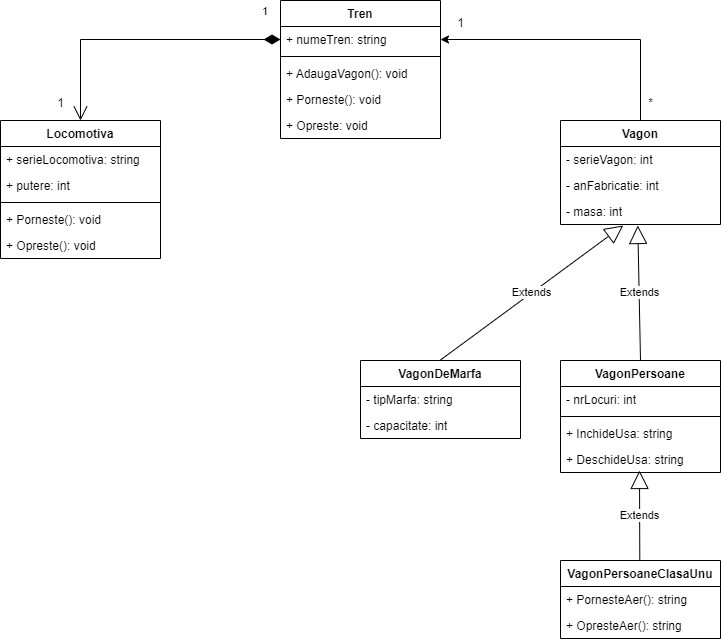

The diagram above was exported from draw.io. Its source (the exported page's mxGraphModel, read from the mxfile embedded in the PNG):
<mxGraphModel dx="1434" dy="768" grid="1" gridSize="10" guides="1" tooltips="1" connect="1" arrows="1" fold="1" page="1" pageScale="1" pageWidth="850" pageHeight="1100" background="none" math="0" shadow="0">
  <root>
    <mxCell id="0" />
    <mxCell id="1" parent="0" />
    <mxCell id="onD0savsJUGPgA4_2Fjx-5" value="Tren" style="swimlane;fontStyle=1;align=center;verticalAlign=top;childLayout=stackLayout;horizontal=1;startSize=26;horizontalStack=0;resizeParent=1;resizeParentMax=0;resizeLast=0;collapsible=1;marginBottom=0;whiteSpace=wrap;html=1;" parent="1" vertex="1">
      <mxGeometry x="360" y="40" width="160" height="138" as="geometry" />
    </mxCell>
    <mxCell id="onD0savsJUGPgA4_2Fjx-6" value="+ numeTren: string" style="text;strokeColor=none;fillColor=none;align=left;verticalAlign=top;spacingLeft=4;spacingRight=4;overflow=hidden;rotatable=0;points=[[0,0.5],[1,0.5]];portConstraint=eastwest;whiteSpace=wrap;html=1;" parent="onD0savsJUGPgA4_2Fjx-5" vertex="1">
      <mxGeometry y="26" width="160" height="26" as="geometry" />
    </mxCell>
    <mxCell id="onD0savsJUGPgA4_2Fjx-7" value="" style="line;strokeWidth=1;fillColor=none;align=left;verticalAlign=middle;spacingTop=-1;spacingLeft=3;spacingRight=3;rotatable=0;labelPosition=right;points=[];portConstraint=eastwest;strokeColor=inherit;" parent="onD0savsJUGPgA4_2Fjx-5" vertex="1">
      <mxGeometry y="52" width="160" height="8" as="geometry" />
    </mxCell>
    <mxCell id="onD0savsJUGPgA4_2Fjx-8" value="+ AdaugaVagon(): void" style="text;strokeColor=none;fillColor=none;align=left;verticalAlign=top;spacingLeft=4;spacingRight=4;overflow=hidden;rotatable=0;points=[[0,0.5],[1,0.5]];portConstraint=eastwest;whiteSpace=wrap;html=1;" parent="onD0savsJUGPgA4_2Fjx-5" vertex="1">
      <mxGeometry y="60" width="160" height="26" as="geometry" />
    </mxCell>
    <mxCell id="onD0savsJUGPgA4_2Fjx-59" value="+ Porneste(): void" style="text;strokeColor=none;fillColor=none;align=left;verticalAlign=top;spacingLeft=4;spacingRight=4;overflow=hidden;rotatable=0;points=[[0,0.5],[1,0.5]];portConstraint=eastwest;whiteSpace=wrap;html=1;" parent="onD0savsJUGPgA4_2Fjx-5" vertex="1">
      <mxGeometry y="86" width="160" height="26" as="geometry" />
    </mxCell>
    <mxCell id="onD0savsJUGPgA4_2Fjx-60" value="+ Opreste: void" style="text;strokeColor=none;fillColor=none;align=left;verticalAlign=top;spacingLeft=4;spacingRight=4;overflow=hidden;rotatable=0;points=[[0,0.5],[1,0.5]];portConstraint=eastwest;whiteSpace=wrap;html=1;" parent="onD0savsJUGPgA4_2Fjx-5" vertex="1">
      <mxGeometry y="112" width="160" height="26" as="geometry" />
    </mxCell>
    <mxCell id="onD0savsJUGPgA4_2Fjx-9" value="Locomotiva" style="swimlane;fontStyle=1;align=center;verticalAlign=top;childLayout=stackLayout;horizontal=1;startSize=26;horizontalStack=0;resizeParent=1;resizeParentMax=0;resizeLast=0;collapsible=1;marginBottom=0;whiteSpace=wrap;html=1;" parent="1" vertex="1">
      <mxGeometry x="80" y="160" width="160" height="138" as="geometry" />
    </mxCell>
    <mxCell id="onD0savsJUGPgA4_2Fjx-10" value="+ serieLocomotiva: string" style="text;strokeColor=none;fillColor=none;align=left;verticalAlign=top;spacingLeft=4;spacingRight=4;overflow=hidden;rotatable=0;points=[[0,0.5],[1,0.5]];portConstraint=eastwest;whiteSpace=wrap;html=1;" parent="onD0savsJUGPgA4_2Fjx-9" vertex="1">
      <mxGeometry y="26" width="160" height="26" as="geometry" />
    </mxCell>
    <mxCell id="onD0savsJUGPgA4_2Fjx-43" value="+ putere: int" style="text;strokeColor=none;fillColor=none;align=left;verticalAlign=top;spacingLeft=4;spacingRight=4;overflow=hidden;rotatable=0;points=[[0,0.5],[1,0.5]];portConstraint=eastwest;whiteSpace=wrap;html=1;" parent="onD0savsJUGPgA4_2Fjx-9" vertex="1">
      <mxGeometry y="52" width="160" height="26" as="geometry" />
    </mxCell>
    <mxCell id="onD0savsJUGPgA4_2Fjx-11" value="" style="line;strokeWidth=1;fillColor=none;align=left;verticalAlign=middle;spacingTop=-1;spacingLeft=3;spacingRight=3;rotatable=0;labelPosition=right;points=[];portConstraint=eastwest;strokeColor=inherit;" parent="onD0savsJUGPgA4_2Fjx-9" vertex="1">
      <mxGeometry y="78" width="160" height="8" as="geometry" />
    </mxCell>
    <mxCell id="onD0savsJUGPgA4_2Fjx-12" value="+ Porneste(): void" style="text;strokeColor=none;fillColor=none;align=left;verticalAlign=top;spacingLeft=4;spacingRight=4;overflow=hidden;rotatable=0;points=[[0,0.5],[1,0.5]];portConstraint=eastwest;whiteSpace=wrap;html=1;" parent="onD0savsJUGPgA4_2Fjx-9" vertex="1">
      <mxGeometry y="86" width="160" height="26" as="geometry" />
    </mxCell>
    <mxCell id="onD0savsJUGPgA4_2Fjx-44" value="+ Opreste(): void" style="text;strokeColor=none;fillColor=none;align=left;verticalAlign=top;spacingLeft=4;spacingRight=4;overflow=hidden;rotatable=0;points=[[0,0.5],[1,0.5]];portConstraint=eastwest;whiteSpace=wrap;html=1;" parent="onD0savsJUGPgA4_2Fjx-9" vertex="1">
      <mxGeometry y="112" width="160" height="26" as="geometry" />
    </mxCell>
    <mxCell id="onD0savsJUGPgA4_2Fjx-42" style="edgeStyle=orthogonalEdgeStyle;rounded=0;orthogonalLoop=1;jettySize=auto;html=1;entryX=1;entryY=0.5;entryDx=0;entryDy=0;" parent="1" source="onD0savsJUGPgA4_2Fjx-13" target="onD0savsJUGPgA4_2Fjx-6" edge="1">
      <mxGeometry relative="1" as="geometry" />
    </mxCell>
    <mxCell id="onD0savsJUGPgA4_2Fjx-13" value="Vagon" style="swimlane;fontStyle=1;align=center;verticalAlign=top;childLayout=stackLayout;horizontal=1;startSize=26;horizontalStack=0;resizeParent=1;resizeParentMax=0;resizeLast=0;collapsible=1;marginBottom=0;whiteSpace=wrap;html=1;" parent="1" vertex="1">
      <mxGeometry x="640" y="160" width="160" height="104" as="geometry" />
    </mxCell>
    <mxCell id="onD0savsJUGPgA4_2Fjx-18" value="- serieVagon: int" style="text;strokeColor=none;fillColor=none;align=left;verticalAlign=top;spacingLeft=4;spacingRight=4;overflow=hidden;rotatable=0;points=[[0,0.5],[1,0.5]];portConstraint=eastwest;whiteSpace=wrap;html=1;" parent="onD0savsJUGPgA4_2Fjx-13" vertex="1">
      <mxGeometry y="26" width="160" height="26" as="geometry" />
    </mxCell>
    <mxCell id="onD0savsJUGPgA4_2Fjx-17" value="- anFabricatie: int" style="text;strokeColor=none;fillColor=none;align=left;verticalAlign=top;spacingLeft=4;spacingRight=4;overflow=hidden;rotatable=0;points=[[0,0.5],[1,0.5]];portConstraint=eastwest;whiteSpace=wrap;html=1;" parent="onD0savsJUGPgA4_2Fjx-13" vertex="1">
      <mxGeometry y="52" width="160" height="26" as="geometry" />
    </mxCell>
    <mxCell id="onD0savsJUGPgA4_2Fjx-14" value="- masa: int" style="text;strokeColor=none;fillColor=none;align=left;verticalAlign=top;spacingLeft=4;spacingRight=4;overflow=hidden;rotatable=0;points=[[0,0.5],[1,0.5]];portConstraint=eastwest;whiteSpace=wrap;html=1;" parent="onD0savsJUGPgA4_2Fjx-13" vertex="1">
      <mxGeometry y="78" width="160" height="26" as="geometry" />
    </mxCell>
    <mxCell id="onD0savsJUGPgA4_2Fjx-22" value="VagonDeMarfa" style="swimlane;fontStyle=1;align=center;verticalAlign=top;childLayout=stackLayout;horizontal=1;startSize=26;horizontalStack=0;resizeParent=1;resizeParentMax=0;resizeLast=0;collapsible=1;marginBottom=0;whiteSpace=wrap;html=1;" parent="1" vertex="1">
      <mxGeometry x="440" y="400" width="160" height="78" as="geometry" />
    </mxCell>
    <mxCell id="onD0savsJUGPgA4_2Fjx-27" value="- tipMarfa: string" style="text;strokeColor=none;fillColor=none;align=left;verticalAlign=top;spacingLeft=4;spacingRight=4;overflow=hidden;rotatable=0;points=[[0,0.5],[1,0.5]];portConstraint=eastwest;whiteSpace=wrap;html=1;" parent="onD0savsJUGPgA4_2Fjx-22" vertex="1">
      <mxGeometry y="26" width="160" height="26" as="geometry" />
    </mxCell>
    <mxCell id="onD0savsJUGPgA4_2Fjx-54" value="- capacitate: int" style="text;strokeColor=none;fillColor=none;align=left;verticalAlign=top;spacingLeft=4;spacingRight=4;overflow=hidden;rotatable=0;points=[[0,0.5],[1,0.5]];portConstraint=eastwest;whiteSpace=wrap;html=1;" parent="onD0savsJUGPgA4_2Fjx-22" vertex="1">
      <mxGeometry y="52" width="160" height="26" as="geometry" />
    </mxCell>
    <mxCell id="onD0savsJUGPgA4_2Fjx-28" value="VagonPersoane" style="swimlane;fontStyle=1;align=center;verticalAlign=top;childLayout=stackLayout;horizontal=1;startSize=26;horizontalStack=0;resizeParent=1;resizeParentMax=0;resizeLast=0;collapsible=1;marginBottom=0;whiteSpace=wrap;html=1;" parent="1" vertex="1">
      <mxGeometry x="640" y="400" width="160" height="112" as="geometry" />
    </mxCell>
    <mxCell id="onD0savsJUGPgA4_2Fjx-29" value="- nrLocuri: int" style="text;strokeColor=none;fillColor=none;align=left;verticalAlign=top;spacingLeft=4;spacingRight=4;overflow=hidden;rotatable=0;points=[[0,0.5],[1,0.5]];portConstraint=eastwest;whiteSpace=wrap;html=1;" parent="onD0savsJUGPgA4_2Fjx-28" vertex="1">
      <mxGeometry y="26" width="160" height="26" as="geometry" />
    </mxCell>
    <mxCell id="onD0savsJUGPgA4_2Fjx-32" value="" style="line;strokeWidth=1;fillColor=none;align=left;verticalAlign=middle;spacingTop=-1;spacingLeft=3;spacingRight=3;rotatable=0;labelPosition=right;points=[];portConstraint=eastwest;strokeColor=inherit;" parent="onD0savsJUGPgA4_2Fjx-28" vertex="1">
      <mxGeometry y="52" width="160" height="8" as="geometry" />
    </mxCell>
    <mxCell id="onD0savsJUGPgA4_2Fjx-33" value="+ InchideUsa: string" style="text;strokeColor=none;fillColor=none;align=left;verticalAlign=top;spacingLeft=4;spacingRight=4;overflow=hidden;rotatable=0;points=[[0,0.5],[1,0.5]];portConstraint=eastwest;whiteSpace=wrap;html=1;" parent="onD0savsJUGPgA4_2Fjx-28" vertex="1">
      <mxGeometry y="60" width="160" height="26" as="geometry" />
    </mxCell>
    <mxCell id="onD0savsJUGPgA4_2Fjx-55" value="+ DeschideUsa: string" style="text;strokeColor=none;fillColor=none;align=left;verticalAlign=top;spacingLeft=4;spacingRight=4;overflow=hidden;rotatable=0;points=[[0,0.5],[1,0.5]];portConstraint=eastwest;whiteSpace=wrap;html=1;" parent="onD0savsJUGPgA4_2Fjx-28" vertex="1">
      <mxGeometry y="86" width="160" height="26" as="geometry" />
    </mxCell>
    <mxCell id="onD0savsJUGPgA4_2Fjx-34" value="VagonPersoaneClasaUnu" style="swimlane;fontStyle=1;align=center;verticalAlign=top;childLayout=stackLayout;horizontal=1;startSize=26;horizontalStack=0;resizeParent=1;resizeParentMax=0;resizeLast=0;collapsible=1;marginBottom=0;whiteSpace=wrap;html=1;" parent="1" vertex="1">
      <mxGeometry x="640" y="600" width="160" height="78" as="geometry" />
    </mxCell>
    <mxCell id="onD0savsJUGPgA4_2Fjx-39" value="+ PornesteAer(): string" style="text;strokeColor=none;fillColor=none;align=left;verticalAlign=top;spacingLeft=4;spacingRight=4;overflow=hidden;rotatable=0;points=[[0,0.5],[1,0.5]];portConstraint=eastwest;whiteSpace=wrap;html=1;" parent="onD0savsJUGPgA4_2Fjx-34" vertex="1">
      <mxGeometry y="26" width="160" height="26" as="geometry" />
    </mxCell>
    <mxCell id="onD0savsJUGPgA4_2Fjx-57" value="+ OpresteAer(): string" style="text;strokeColor=none;fillColor=none;align=left;verticalAlign=top;spacingLeft=4;spacingRight=4;overflow=hidden;rotatable=0;points=[[0,0.5],[1,0.5]];portConstraint=eastwest;whiteSpace=wrap;html=1;" parent="onD0savsJUGPgA4_2Fjx-34" vertex="1">
      <mxGeometry y="52" width="160" height="26" as="geometry" />
    </mxCell>
    <mxCell id="onD0savsJUGPgA4_2Fjx-45" value="Extends" style="endArrow=block;endSize=16;endFill=0;html=1;rounded=0;exitX=0.5;exitY=0;exitDx=0;exitDy=0;entryX=0.483;entryY=1.038;entryDx=0;entryDy=0;entryPerimeter=0;" parent="1" source="onD0savsJUGPgA4_2Fjx-28" target="onD0savsJUGPgA4_2Fjx-14" edge="1">
      <mxGeometry width="160" relative="1" as="geometry">
        <mxPoint x="220" y="220" as="sourcePoint" />
        <mxPoint x="720" y="298" as="targetPoint" />
      </mxGeometry>
    </mxCell>
    <mxCell id="onD0savsJUGPgA4_2Fjx-46" value="Extends" style="endArrow=block;endSize=16;endFill=0;html=1;rounded=0;exitX=0.5;exitY=0;exitDx=0;exitDy=0;entryX=0.392;entryY=1.038;entryDx=0;entryDy=0;entryPerimeter=0;" parent="1" target="onD0savsJUGPgA4_2Fjx-14" edge="1">
      <mxGeometry width="160" relative="1" as="geometry">
        <mxPoint x="519.29" y="400" as="sourcePoint" />
        <mxPoint x="697.3110434782609" y="298" as="targetPoint" />
      </mxGeometry>
    </mxCell>
    <mxCell id="onD0savsJUGPgA4_2Fjx-47" value="Extends" style="endArrow=block;endSize=16;endFill=0;html=1;rounded=0;exitX=0.5;exitY=0;exitDx=0;exitDy=0;" parent="1" edge="1">
      <mxGeometry width="160" relative="1" as="geometry">
        <mxPoint x="719.29" y="600" as="sourcePoint" />
        <mxPoint x="719" y="510" as="targetPoint" />
      </mxGeometry>
    </mxCell>
    <mxCell id="onD0savsJUGPgA4_2Fjx-50" value="1" style="text;html=1;align=center;verticalAlign=middle;resizable=0;points=[];autosize=1;strokeColor=none;fillColor=none;" parent="1" vertex="1">
      <mxGeometry x="125" y="128" width="30" height="30" as="geometry" />
    </mxCell>
    <mxCell id="onD0savsJUGPgA4_2Fjx-51" value="1" style="text;html=1;align=center;verticalAlign=middle;resizable=0;points=[];autosize=1;strokeColor=none;fillColor=none;" parent="1" vertex="1">
      <mxGeometry x="525" y="48" width="30" height="30" as="geometry" />
    </mxCell>
    <mxCell id="onD0savsJUGPgA4_2Fjx-52" value="*" style="text;html=1;align=center;verticalAlign=middle;resizable=0;points=[];autosize=1;strokeColor=none;fillColor=none;" parent="1" vertex="1">
      <mxGeometry x="715" y="128" width="30" height="30" as="geometry" />
    </mxCell>
    <mxCell id="onD0savsJUGPgA4_2Fjx-53" value="1" style="endArrow=open;html=1;endSize=12;startArrow=diamondThin;startSize=14;startFill=1;edgeStyle=orthogonalEdgeStyle;align=left;verticalAlign=bottom;rounded=0;exitX=0;exitY=0.5;exitDx=0;exitDy=0;entryX=0.5;entryY=0;entryDx=0;entryDy=0;" parent="1" source="onD0savsJUGPgA4_2Fjx-6" target="onD0savsJUGPgA4_2Fjx-9" edge="1">
      <mxGeometry x="-0.8577" y="-19" relative="1" as="geometry">
        <mxPoint x="270" y="310" as="sourcePoint" />
        <mxPoint x="380" y="360" as="targetPoint" />
        <mxPoint as="offset" />
      </mxGeometry>
    </mxCell>
  </root>
</mxGraphModel>